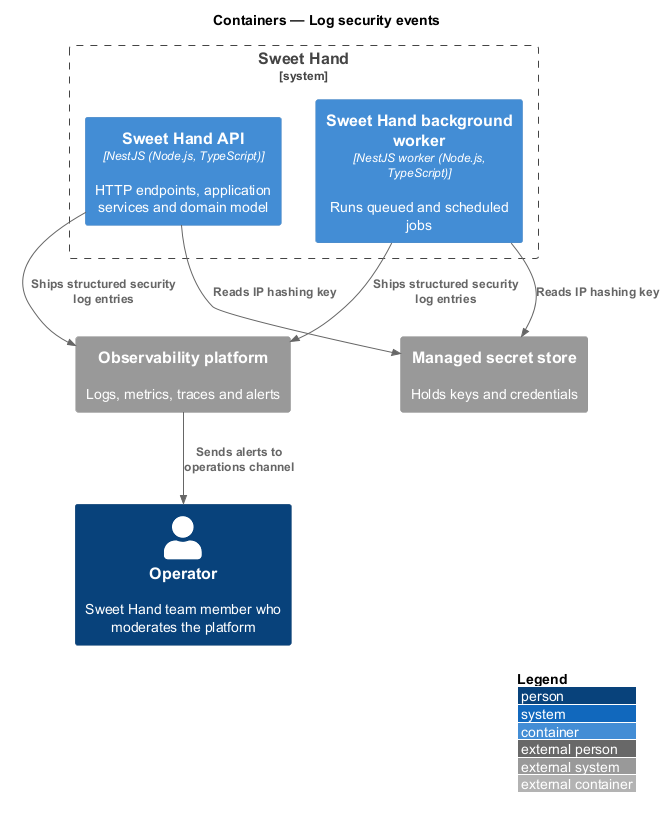

The diagram above was rendered by PlantUML. Its source (embedded in the PNG):
@startuml
!include <C4/C4_Container>
LAYOUT_WITH_LEGEND()
title Containers — Log security events

Person(operator, "Operator", "Sweet Hand team member who moderates the platform")
System_Boundary(sweethand, "Sweet Hand") {
  Container(api, "Sweet Hand API", "NestJS (Node.js, TypeScript)", "HTTP endpoints, application services and domain model")
  Container(worker, "Sweet Hand background worker", "NestJS worker (Node.js, TypeScript)", "Runs queued and scheduled jobs")
}
System_Ext(obs, "Observability platform", "Logs, metrics, traces and alerts")
System_Ext(secrets, "Managed secret store", "Holds keys and credentials")

Rel(api, secrets, "Reads IP hashing key")
Rel(worker, secrets, "Reads IP hashing key")
Rel(api, obs, "Ships structured security log entries")
Rel(worker, obs, "Ships structured security log entries")
Rel(obs, operator, "Sends alerts to operations channel")
@enduml